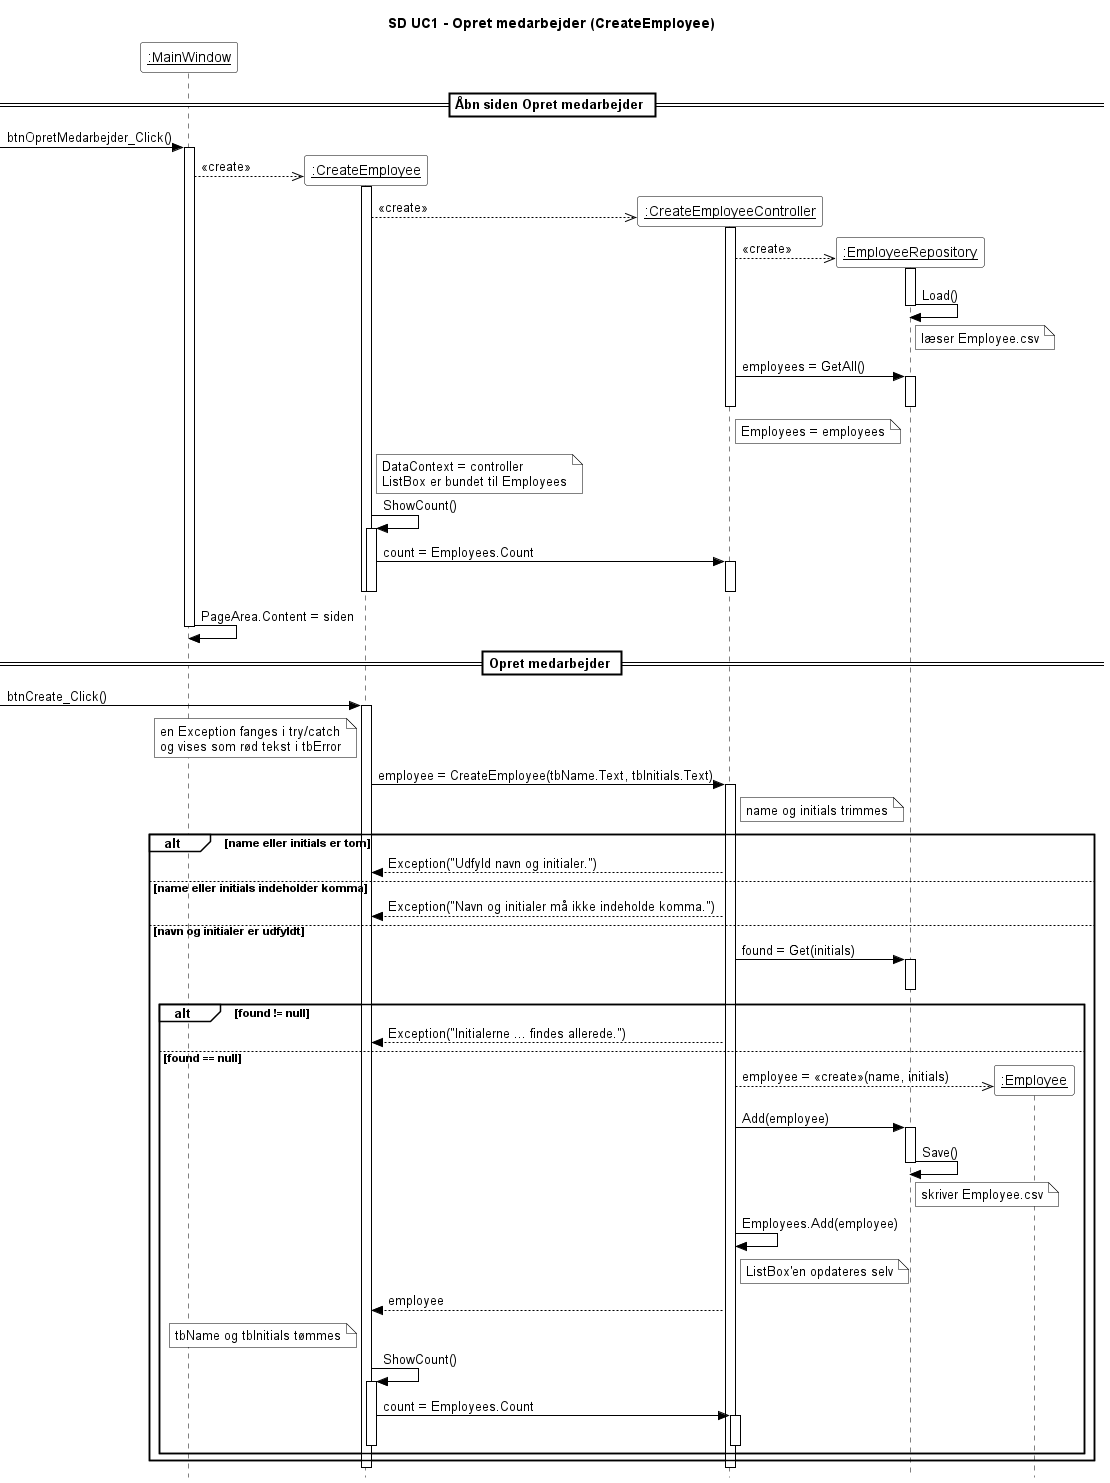

The diagram above was rendered by PlantUML. Its source (embedded in the PNG):
@startuml
' SD i samme stil som undervisningens SD for RegisterGuest (Pr20)
' Opdateret ud fra siden Opret medarbejder i WPF-programmet (Views/CreateEmployee)
skinparam style strictuml
skinparam ParticipantBackgroundColor white
skinparam ParticipantBorderColor black
skinparam ArrowColor black
skinparam SequenceLifeLineBorderColor black
skinparam SequenceGroupBackgroundColor white
skinparam SequenceGroupBorderColor black
skinparam SequenceDividerBackgroundColor white
skinparam SequenceDividerBorderColor black
skinparam SequenceReferenceBackgroundColor white
skinparam SequenceReferenceBorderColor black
skinparam NoteBackgroundColor white
skinparam NoteBorderColor black
skinparam ActivationBackgroundColor white
skinparam shadowing false
skinparam sequenceParticipant underline
skinparam defaultFontName Arial
hide footbox
title SD UC1 - Opret medarbejder (CreateEmployee)

participant ":MainWindow" as MW

== Åbn siden Opret medarbejder ==
[-> MW : btnOpretMedarbejder_Click()
activate MW

create participant ":CreateEmployee" as V
MW -->> V : «create»
activate V

create participant ":CreateEmployeeController" as C
V -->> C : «create»
activate C

create participant ":EmployeeRepository" as R
C -->> R : «create»
activate R
R -> R : Load()
note right of R : læser Employee.csv
deactivate R

C -> R : employees = GetAll()
activate R
deactivate R
note right of C : Employees = employees
deactivate C

note right of V
  DataContext = controller
  ListBox er bundet til Employees
end note
V -> V : ShowCount()
activate V
V -> C : count = Employees.Count
activate C
deactivate C
deactivate V
deactivate V

MW -> MW : PageArea.Content = siden
deactivate MW

== Opret medarbejder ==
[-> V : btnCreate_Click()
activate V
note left of V : en Exception fanges i try/catch\nog vises som rød tekst i tbError

V -> C : employee = CreateEmployee(tbName.Text, tbInitials.Text)
activate C
note right of C : name og initials trimmes

alt name eller initials er tom
    V <-- C : Exception("Udfyld navn og initialer.")

else name eller initials indeholder komma
    V <-- C : Exception("Navn og initialer må ikke indeholde komma.")

else navn og initialer er udfyldt
    C -> R : found = Get(initials)
    activate R
    deactivate R

    alt found != null
        V <-- C : Exception("Initialerne ... findes allerede.")

    else found == null
        create participant ":Employee" as E
        C -->> E : employee = «create»(name, initials)

        C -> R : Add(employee)
        activate R
        R -> R : Save()
        note right of R : skriver Employee.csv
        deactivate R

        C -> C : Employees.Add(employee)
        note right of C : ListBox'en opdateres selv

        V <-- C : employee
        note left of V : tbName og tbInitials tømmes

        V -> V : ShowCount()
        activate V
        V -> C : count = Employees.Count
        activate C
        deactivate C
        deactivate V
    end
end
deactivate C
deactivate V

@enduml